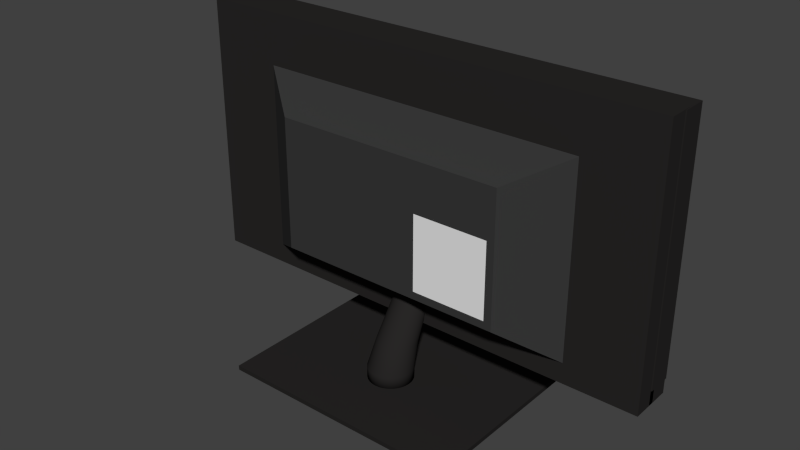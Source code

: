 # Source: TV.blend  (saved by Blender 2.71.0; exported with 4.5.12 LTS)
import bpy
from mathutils import Matrix  # noqa: F401  (used for matrix-valued properties, if any)

bpy.ops.wm.read_factory_settings(use_empty=True)
scene = bpy.context.scene
scene.name = 'Scene'

# ---- collections
col_collection_1 = bpy.data.collections.new('Collection 1'); scene.collection.children.link(col_collection_1)

# ---- materials (node trees are filled in below, after node groups)
mat_material_006 = bpy.data.materials.new('Material.006')
mat_material_006.alpha_threshold = 0.0
mat_material_006.use_transparent_shadow = False
mat_material_006.roughness = 0.5
mat_material_006.line_color = (0.0, 0.0, 0.0, 1.0)
mat_material_002 = bpy.data.materials.new('Material.002')
mat_material_002.alpha_threshold = 0.0
mat_material_002.use_transparent_shadow = False
mat_material_002.diffuse_color = (0.03968, 0.03968, 0.03968, 1.0)
mat_material_002.roughness = 0.5
mat_material_002.specular_intensity = 0.169
mat_material_002.line_color = (0.0, 0.0, 0.0, 1.0)
mat_material_001 = bpy.data.materials.new('Material.001')
mat_material_001.alpha_threshold = 0.0
mat_material_001.use_transparent_shadow = False
mat_material_001.diffuse_color = (0.02198, 0.02051, 0.02006, 1.0)
mat_material_001.specular_color = (0.1574, 0.1574, 0.1574)
mat_material_001.roughness = 0.5
mat_material_001.specular_intensity = 1.0
mat_material_001.line_color = (0.0, 0.0, 0.0, 1.0)
mat_material = bpy.data.materials.new('Material')
mat_material.alpha_threshold = 0.0
mat_material.use_transparent_shadow = False
mat_material.diffuse_color = (0.04955, 0.04955, 0.04955, 1.0)
mat_material.specular_color = (1.0, 0.9434, 0.9859)
mat_material.roughness = 0.5
mat_material.specular_intensity = 1.0
mat_material.line_color = (0.0, 0.0, 0.0, 1.0)

# ---- material node trees

# ---- world
world_world = bpy.data.worlds.new('World'); scene.world = world_world
world_world.color = (0.05088, 0.05088, 0.05088)
world_world.use_sun_shadow = False
world_world.sun_shadow_jitter_overblur = 0.0
world_world.cycles.sampling_method = 'MANUAL'
world_world.cycles.sample_map_resolution = 256

# ---- meshes
me_plane = bpy.data.meshes.new('Plane')
me_plane.from_pydata([(-1.0, -1.0, 0.0), (1.0, -1.0, 0.0), (-1.0, 1.0, 0.0), (1.0, 1.0, 0.0)], [], [(0, 1, 3, 2)])
_uv = me_plane.uv_layers.new(name='UVMap')
_uv.uv.foreach_set('vector', [0.1941, 0.2481, 0.9203, 0.2481, 0.9203, 0.9743, 0.1941, 0.9743])
me_plane.materials.append(mat_material_006)
me_plane.use_remesh_preserve_volume = False
me_plane.use_remesh_preserve_attributes = False
me_plane.use_mirror_vertex_groups = False
me_plane.update()
me_cube_008 = bpy.data.meshes.new('Cube.008')
me_cube_008.from_pydata([(-0.6492, -1.0, -0.6492), (-1.0, 1.0, -1.0), (1.0, 1.0, -1.0), (0.6492, -1.0, -0.6492), (-0.6492, -1.0, 0.6492), (-1.0, 1.0, 1.0), (1.0, 1.0, 1.0), (0.6492, -1.0, 0.6492)], [], [(4, 5, 1, 0), (5, 6, 2, 1), (6, 7, 3, 2), (7, 4, 0, 3), (0, 1, 2, 3), (7, 6, 5, 4)])
me_cube_008.materials.append(mat_material_002)
me_cube_008.use_remesh_preserve_volume = False
me_cube_008.use_remesh_preserve_attributes = False
me_cube_008.use_mirror_vertex_groups = False
me_cube_008.update()
me_cube_007 = bpy.data.meshes.new('Cube.007')
me_cube_007.from_pydata([(-1.0, -1.0, -1.0), (-1.0, 1.0, -1.0), (1.0, 1.0, -1.0), (1.0, -1.0, -1.0), (-1.0, -1.0, 1.0), (-1.0, 1.0, 1.0), (1.0, 1.0, 1.0), (1.0, -1.0, 1.0)], [], [(4, 5, 1, 0), (5, 6, 2, 1), (6, 7, 3, 2), (7, 4, 0, 3), (0, 1, 2, 3), (7, 6, 5, 4)])
me_cube_007.materials.append(mat_material_001)
me_cube_007.use_remesh_preserve_volume = False
me_cube_007.use_remesh_preserve_attributes = False
me_cube_007.use_mirror_vertex_groups = False
me_cube_007.update()
me_cube_006 = bpy.data.meshes.new('Cube.006')
me_cube_006.from_pydata([(-1.0, -1.0, -1.0), (-1.0, 1.0, -1.0), (1.0, 1.0, -1.0), (1.0, -1.0, -1.0), (-1.0, -1.0, 1.0), (-1.0, 1.0, 1.0), (1.0, 1.0, 1.0), (1.0, -1.0, 1.0)], [], [(4, 5, 1, 0), (5, 6, 2, 1), (6, 7, 3, 2), (7, 4, 0, 3), (0, 1, 2, 3), (7, 6, 5, 4)])
me_cube_006.materials.append(mat_material_001)
me_cube_006.use_remesh_preserve_volume = False
me_cube_006.use_remesh_preserve_attributes = False
me_cube_006.use_mirror_vertex_groups = False
me_cube_006.update()
me_cube_004 = bpy.data.meshes.new('Cube.004')
me_cube_004.from_pydata([(-1.0, -1.0, -1.0), (-1.0, 1.0, -1.0), (1.0, 1.0, -1.0), (1.0, -1.0, -1.0), (-1.0, -1.0, 1.0), (-1.0, 1.0, 1.0), (1.0, 1.0, 1.0), (1.0, -1.0, 1.0)], [], [(4, 5, 1, 0), (5, 6, 2, 1), (6, 7, 3, 2), (7, 4, 0, 3), (0, 1, 2, 3), (7, 6, 5, 4)])
me_cube_004.materials.append(mat_material_001)
me_cube_004.use_remesh_preserve_volume = False
me_cube_004.use_remesh_preserve_attributes = False
me_cube_004.use_mirror_vertex_groups = False
me_cube_004.update()
me_cube_003 = bpy.data.meshes.new('Cube.003')
me_cube_003.from_pydata([(-1.0, -1.0, -1.0), (-1.0, 1.0, -1.0), (1.0, 1.0, -1.0), (1.0, -1.0, -1.0), (-1.0, -1.0, 1.0), (-1.0, 1.0, 1.0), (1.0, 1.0, 1.0), (1.0, -1.0, 1.0)], [], [(4, 5, 1, 0), (5, 6, 2, 1), (6, 7, 3, 2), (7, 4, 0, 3), (0, 1, 2, 3), (7, 6, 5, 4)])
me_cube_003.materials.append(mat_material_001)
me_cube_003.use_remesh_preserve_volume = False
me_cube_003.use_remesh_preserve_attributes = False
me_cube_003.use_mirror_vertex_groups = False
me_cube_003.update()
me_cube_002 = bpy.data.meshes.new('Cube.002')
me_cube_002.from_pydata([(-1.0, -1.0, -1.0), (-1.0, 1.0, -1.0), (1.0, 1.0, -1.0), (1.0, -1.0, -1.0), (-1.0, -1.0, 1.0), (-1.0, 1.0, 1.0), (1.0, 1.0, 1.0), (1.0, -1.0, 1.0)], [], [(4, 5, 1, 0), (5, 6, 2, 1), (6, 7, 3, 2), (7, 4, 0, 3), (0, 1, 2, 3), (7, 6, 5, 4)])
me_cube_002.materials.append(mat_material_001)
me_cube_002.use_remesh_preserve_volume = False
me_cube_002.use_remesh_preserve_attributes = False
me_cube_002.use_mirror_vertex_groups = False
me_cube_002.update()
me_cylinder = bpy.data.meshes.new('Cylinder')
me_cylinder.from_pydata([(0.0, 0.3811, -1.925), (-1.495e-08, 2.322, 1.0), (0.1951, 0.3738, -1.907), (0.2196, 2.301, 1.0), (0.3827, 0.3521, -1.854), (0.4308, 2.237, 1.0), (0.5556, 0.3169, -1.769), (0.6255, 2.133, 1.0), (0.7071, 0.2695, -1.654), (0.7961, 1.993, 1.0), (0.8315, 0.2118, -1.514), (0.9361, 1.822, 1.0), (0.9239, 0.1459, -1.354), (1.04, 1.627, 1.0), (0.9808, 0.07436, -1.18), (1.104, 1.416, 1.0), (1.0, 2.119e-07, -1.0), (1.126, 1.197, 1.0), (0.9808, -0.07436, -0.8196), (1.104, 0.977, 1.0), (0.9239, -0.1459, -0.6462), (1.04, 0.7658, 1.0), (0.8315, -0.2118, -0.4864), (0.9361, 0.5711, 1.0), (0.7071, -0.2695, -0.3463), (0.7961, 0.4005, 1.0), (0.5556, -0.3169, -0.2313), (0.6255, 0.2605, 1.0), (0.3827, -0.3521, -0.1459), (0.4308, 0.1564, 1.0), (0.1951, -0.3738, -0.09325), (0.2196, 0.09237, 1.0), (-3.258e-07, -0.3811, -0.07548), (-3.818e-07, 0.07074, 1.0), (-0.1951, -0.3738, -0.09325), (-0.2196, 0.09237, 1.0), (-0.3827, -0.3521, -0.1459), (-0.4308, 0.1564, 1.0), (-0.5556, -0.3169, -0.2313), (-0.6255, 0.2605, 1.0), (-0.7071, -0.2695, -0.3463), (-0.7961, 0.4005, 1.0), (-0.8315, -0.2118, -0.4864), (-0.9361, 0.5711, 1.0), (-0.9239, -0.1459, -0.6462), (-1.04, 0.7658, 1.0), (-0.9808, -0.07436, -0.8196), (-1.104, 0.977, 1.0), (-1.0, 5.612e-07, -1.0), (-1.126, 1.197, 1.0), (-0.9808, 0.07436, -1.18), (-1.104, 1.416, 1.0), (-0.9239, 0.1459, -1.354), (-1.04, 1.627, 1.0), (-0.8315, 0.2118, -1.514), (-0.9361, 1.822, 1.0), (-0.7071, 0.2695, -1.654), (-0.7961, 1.993, 1.0), (-0.5556, 0.3169, -1.769), (-0.6255, 2.133, 1.0), (-0.3827, 0.3521, -1.854), (-0.4308, 2.237, 1.0), (-0.1951, 0.3738, -1.907), (-0.2196, 2.301, 1.0), (-1.068e-07, 3.043, 2.44), (0.2467, 3.019, 2.44), (0.4839, 2.947, 2.44), (0.7025, 2.83, 2.44), (0.8941, 2.673, 2.44), (1.051, 2.481, 2.44), (1.168, 2.262, 2.44), (1.24, 2.025, 2.44), (1.264, 1.778, 2.44), (1.24, 1.532, 2.44), (1.168, 1.295, 2.44), (1.051, 1.076, 2.44), (0.8941, 0.8843, 2.44), (0.7025, 0.7271, 2.44), (0.4839, 0.6102, 2.44), (0.2467, 0.5383, 2.44), (-5.188e-07, 0.514, 2.44), (-0.2467, 0.5383, 2.44), (-0.4839, 0.6102, 2.44), (-0.7025, 0.7271, 2.44), (-0.8941, 0.8843, 2.44), (-1.051, 1.076, 2.44), (-1.168, 1.295, 2.44), (-1.24, 1.532, 2.44), (-1.264, 1.778, 2.44), (-1.24, 2.025, 2.44), (-1.168, 2.262, 2.44), (-1.051, 2.481, 2.44), (-0.8941, 2.673, 2.44), (-0.7025, 2.83, 2.44), (-0.4839, 2.947, 2.44), (-0.2467, 3.019, 2.44), (-1.452e-07, 3.043, 3.192), (0.2467, 3.019, 3.192), (0.4839, 2.947, 3.192), (0.7025, 2.83, 3.192), (0.8941, 2.673, 3.192), (1.051, 2.481, 3.192), (1.168, 2.262, 3.192), (1.24, 2.025, 3.192), (1.264, 1.778, 3.192), (1.24, 1.532, 3.192), (1.168, 1.295, 3.192), (1.051, 1.076, 3.192), (0.8941, 0.8843, 3.192), (0.7025, 0.7271, 3.192), (0.4839, 0.6102, 3.192), (0.2467, 0.5383, 3.192), (-5.572e-07, 0.514, 3.192), (-0.2467, 0.5383, 3.192), (-0.4839, 0.6102, 3.192), (-0.7025, 0.7271, 3.192), (-0.8941, 0.8843, 3.192), (-1.051, 1.076, 3.192), (-1.168, 1.295, 3.192), (-1.24, 1.532, 3.192), (-1.264, 1.778, 3.192), (-1.24, 2.025, 3.192), (-1.168, 2.262, 3.192), (-1.051, 2.481, 3.192), (-0.8941, 2.673, 3.192), (-0.7025, 2.83, 3.192), (-0.4839, 2.947, 3.192), (-0.2467, 3.019, 3.192), (-6.931, 6.388, 3.1), (6.931, 6.388, 3.1), (-6.931, -4.293, 3.1), (6.931, -4.293, 3.1), (-6.904, 6.354, 3.398), (6.958, 6.354, 3.398), (-6.904, -4.327, 3.398), (6.958, -4.327, 3.398), (2.151e-09, -0.9089, -2.45), (0.1951, -0.9143, -2.432), (0.3827, -0.9303, -2.377), (0.5556, -0.9562, -2.288), (0.7071, -0.9911, -2.169), (0.8315, -1.034, -2.024), (0.9239, -1.082, -1.858), (0.9808, -1.135, -1.678), (1.0, -1.189, -1.49), (0.9808, -1.244, -1.303), (0.9239, -1.297, -1.123), (0.8315, -1.345, -0.9571), (0.7071, -1.388, -0.8117), (0.5556, -1.423, -0.6923), (0.3827, -1.449, -0.6036), (0.1951, -1.465, -0.549), (-3.237e-07, -1.47, -0.5305), (-0.1951, -1.465, -0.549), (-0.3827, -1.449, -0.6036), (-0.5556, -1.423, -0.6923), (-0.7071, -1.388, -0.8117), (-0.8315, -1.345, -0.9571), (-0.9239, -1.297, -1.123), (-0.9808, -1.244, -1.303), (-1.0, -1.189, -1.49), (-0.9808, -1.135, -1.678), (-0.9239, -1.082, -1.858), (-0.8315, -1.034, -2.024), (-0.7071, -0.9911, -2.169), (-0.5556, -0.9562, -2.288), (-0.3827, -0.9303, -2.377), (-0.1951, -0.9143, -2.432)], [], [(0, 1, 3, 2), (2, 3, 5, 4), (4, 5, 7, 6), (6, 7, 9, 8), (8, 9, 11, 10), (10, 11, 13, 12), (12, 13, 15, 14), (14, 15, 17, 16), (16, 17, 19, 18), (18, 19, 21, 20), (20, 21, 23, 22), (22, 23, 25, 24), (24, 25, 27, 26), (26, 27, 29, 28), (28, 29, 31, 30), (30, 31, 33, 32), (32, 33, 35, 34), (34, 35, 37, 36), (36, 37, 39, 38), (38, 39, 41, 40), (40, 41, 43, 42), (42, 43, 45, 44), (44, 45, 47, 46), (46, 47, 49, 48), (48, 49, 51, 50), (50, 51, 53, 52), (52, 53, 55, 54), (54, 55, 57, 56), (56, 57, 59, 58), (58, 59, 61, 60), (51, 49, 88, 89), (62, 63, 1, 0), (60, 61, 63, 62), (60, 62, 167, 166), (86, 85, 117, 118), (27, 25, 76, 77), (1, 63, 95, 64), (41, 39, 83, 84), (17, 15, 71, 72), (55, 53, 90, 91), (31, 29, 78, 79), (7, 5, 66, 67), (45, 43, 85, 86), (21, 19, 73, 74), (59, 57, 92, 93), (35, 33, 80, 81), (11, 9, 68, 69), (49, 47, 87, 88), (25, 23, 75, 76), (63, 61, 94, 95), (39, 37, 82, 83), (15, 13, 70, 71), (53, 51, 89, 90), (29, 27, 77, 78), (5, 3, 65, 66), (43, 41, 84, 85), (19, 17, 72, 73), (57, 55, 91, 92), (33, 31, 79, 80), (9, 7, 67, 68), (47, 45, 86, 87), (3, 1, 64, 65), (23, 21, 74, 75), (61, 59, 93, 94), (37, 35, 81, 82), (13, 11, 69, 70), (97, 96, 127, 126, 125, 124, 123, 122, 121, 120, 119, 118, 117, 116, 115, 114, 113, 112, 111, 110, 109, 108, 107, 106, 105, 104, 103, 102, 101, 100, 99, 98), (81, 80, 112, 113), (76, 75, 107, 108), (71, 70, 102, 103), (66, 65, 97, 98), (92, 91, 123, 124), (87, 86, 118, 119), (82, 81, 113, 114), (77, 76, 108, 109), (72, 71, 103, 104), (67, 66, 98, 99), (93, 92, 124, 125), (88, 87, 119, 120), (83, 82, 114, 115), (78, 77, 109, 110), (73, 72, 104, 105), (68, 67, 99, 100), (94, 93, 125, 126), (89, 88, 120, 121), (84, 83, 115, 116), (79, 78, 110, 111), (74, 73, 105, 106), (69, 68, 100, 101), (95, 94, 126, 127), (90, 89, 121, 122), (85, 84, 116, 117), (80, 79, 111, 112), (75, 74, 106, 107), (70, 69, 101, 102), (65, 64, 96, 97), (64, 95, 127, 96), (91, 90, 122, 123), (129, 131, 130, 128), (133, 132, 134, 135), (130, 131, 135, 134), (128, 130, 134, 132), (131, 129, 133, 135), (129, 128, 132, 133), (136, 137, 138, 139, 140, 141, 142, 143, 144, 145, 146, 147, 148, 149, 150, 151, 152, 153, 154, 155, 156, 157, 158, 159, 160, 161, 162, 163, 164, 165, 166, 167), (38, 40, 156, 155), (16, 18, 145, 144), (44, 46, 159, 158), (22, 24, 148, 147), (50, 52, 162, 161), (6, 8, 140, 139), (28, 30, 151, 150), (56, 58, 165, 164), (34, 36, 154, 153), (12, 14, 143, 142), (62, 0, 136, 167), (40, 42, 157, 156), (18, 20, 146, 145), (46, 48, 160, 159), (2, 4, 138, 137), (24, 26, 149, 148), (52, 54, 163, 162), (8, 10, 141, 140), (30, 32, 152, 151), (58, 60, 166, 165), (36, 38, 155, 154), (0, 2, 137, 136), (14, 16, 144, 143), (42, 44, 158, 157), (20, 22, 147, 146), (48, 50, 161, 160), (4, 6, 139, 138), (26, 28, 150, 149), (54, 56, 164, 163), (32, 34, 153, 152), (10, 12, 142, 141)])
me_cylinder.polygons.foreach_set('use_smooth', [1, 1, 1, 1, 1, 1, 1, 1, 1, 1, 1, 1, 1, 1, 1, 1, 1, 1, 1, 1, 1, 1, 1, 1, 1, 1, 1, 1, 1, 1, 1, 1, 1, 1, 1, 1, 1, 1, 1, 1, 1, 1, 1, 1, 1, 1, 1, 1, 1, 1, 1, 1, 1, 1, 1, 1, 1, 1, 1, 1, 1, 1, 1, 1, 1, 1, 1, 1, 1, 1, 1, 1, 1, 1, 1, 1, 1, 1, 1, 1, 1, 1, 1, 1, 1, 1, 1, 1, 1, 1, 1, 1, 1, 1, 1, 1, 1, 1, 0, 0, 0, 0, 0, 0, 1, 1, 1, 1, 1, 1, 1, 1, 1, 1, 1, 1, 1, 1, 1, 1, 1, 1, 1, 1, 1, 1, 1, 1, 1, 1, 1, 1, 1, 1, 1, 1])
me_cylinder.materials.append(mat_material_001)
me_cylinder.use_remesh_preserve_volume = False
me_cylinder.use_remesh_preserve_attributes = False
me_cylinder.use_mirror_vertex_groups = False
me_cylinder.update()
me_cube = bpy.data.meshes.new('Cube')
me_cube.from_pydata([(1.0, 1.0, -1.0), (1.0, -1.0, -1.0), (-1.0, -1.0, -1.0), (-1.0, 1.0, -1.0), (1.0, 1.0, 1.0), (1.0, -1.0, 1.0), (-1.0, -1.0, 1.0), (-1.0, 1.0, 1.0)], [], [(0, 1, 2, 3), (4, 7, 6, 5), (0, 4, 5, 1), (1, 5, 6, 2), (2, 6, 7, 3), (4, 0, 3, 7)])
me_cube.materials.append(mat_material)
me_cube.use_remesh_preserve_volume = False
me_cube.use_remesh_preserve_attributes = False
me_cube.use_mirror_vertex_groups = False
me_cube.update()

# ---- objects
ob_plane = bpy.data.objects.new('Plane', me_plane)
ob_cube_005 = bpy.data.objects.new('Cube.005', me_cube_008)
ob_cube_004 = bpy.data.objects.new('Cube.004', me_cube_007)
ob_cube_003 = bpy.data.objects.new('Cube.003', me_cube_006)
ob_cube_002 = bpy.data.objects.new('Cube.002', me_cube_004)
ob_cube_001 = bpy.data.objects.new('Cube.001', me_cube_003)
ob_cube = bpy.data.objects.new('Cube', me_cube_002)
ob_stand = bpy.data.objects.new('stand', me_cylinder)
ob_screen = bpy.data.objects.new('screen', me_cube)

# ---- transforms, parenting, visibility, modifiers, constraints
ob_plane.location = (0.4602, -0.3961, 1.031)
ob_plane.rotation_euler = (1.571, -0.0, 0.0)
ob_plane.scale = (0.2453, 0.2453, 0.2453)
ob_plane.lineart.crease_threshold = 0.0
ob_cube_005.location = (0.0, -0.2439, 1.164)
ob_cube_005.scale = (1.161, 0.1501, 0.6627)
ob_cube_005.lineart.crease_threshold = 0.0
ob_cube_004.location = (-1.468, 0.0433, 1.311)
ob_cube_004.rotation_euler = (-0.0, 1.571, 0.0)
ob_cube_004.scale = (0.7957, 0.07918, -0.08353)
ob_cube_004.lineart.crease_threshold = 0.0
ob_cube_003.location = (1.472, 0.0433, 1.311)
ob_cube_003.rotation_euler = (-0.0, 1.571, 0.0)
ob_cube_003.scale = (0.7957, 0.07918, -0.08353)
ob_cube_003.lineart.crease_threshold = 0.0
ob_cube_002.location = (-8.796e-12, 0.0433, 0.477)
ob_cube_002.scale = (1.549, 0.07918, -0.05911)
ob_cube_002.lineart.crease_threshold = 0.0
ob_cube_001.location = (-8.796e-12, 0.0433, 2.048)
ob_cube_001.scale = (1.549, 0.07918, -0.05911)
ob_cube_001.lineart.crease_threshold = 0.0
ob_cube.location = (0.0, -0.07836, 1.263)
ob_cube.scale = (1.549, 0.07918, 0.8451)
ob_cube.lineart.crease_threshold = 0.0
ob_stand.location = (0.0, -0.1369, 0.4415)
ob_stand.scale = (-0.1133, -0.1133, -0.1133)
ob_stand.lineart.crease_threshold = 0.0
ob_screen.location = (0.0, 0.0, 1.247)
ob_screen.scale = (1.367, 0.04936, 0.7577)
ob_screen.lock_rotations_4d = False
ob_screen.empty_display_type = 'ARROWS'
ob_screen.lineart.crease_threshold = 0.0

# ---- collection membership
col_collection_1.objects.link(ob_plane)
col_collection_1.objects.link(ob_cube_005)
col_collection_1.objects.link(ob_cube_004)
col_collection_1.objects.link(ob_cube_003)
col_collection_1.objects.link(ob_cube_002)
col_collection_1.objects.link(ob_cube_001)
col_collection_1.objects.link(ob_cube)
col_collection_1.objects.link(ob_stand)
col_collection_1.objects.link(ob_screen)

# ---- scene / render settings (as saved in the file)
scene.frame_start = 1; scene.frame_end = 250; scene.frame_set(1)
scene.render.engine = 'BLENDER_EEVEE_NEXT'
scene.render.image_settings.color_mode = 'RGB'
scene.render.image_settings.compression = 90
scene.render.resolution_percentage = 50
scene.render.dither_intensity = 0.0
scene.render.bake_margin = 2
scene.cycles.use_denoising = False
scene.cycles.samples = 10
scene.cycles.sampling_pattern = 'TABULATED_SOBOL'
scene.cycles.light_sampling_threshold = 0.0
scene.cycles.use_adaptive_sampling = False
scene.cycles.use_light_tree = False
scene.cycles.blur_glossy = 0.0
scene.cycles.volume_bounces = 1
scene.cycles.pixel_filter_type = 'GAUSSIAN'
scene.cycles.sample_clamp_indirect = 0.0
scene.view_settings.view_transform = 'Standard'
bpy.context.view_layer.update()

# ---- added for rendering (the .blend has no active camera and no usable light): camera, sun
cam_auto = bpy.data.cameras.new('AutoCamera')
cam_auto.lens = 50.0
cam_auto.sensor_width = 36.0
cam_auto.clip_end = 1000.0
ob_auto_camera = bpy.data.objects.new('AutoCamera', cam_auto)
scene.collection.objects.link(ob_auto_camera)
ob_auto_camera.location = (3.62481, -4.60131, 3.98072)
ob_auto_camera.rotation_euler = (1.09748, -7.21219e-08, 0.694738)
scene.camera = ob_auto_camera
light_auto_sun = bpy.data.lights.new('AutoSun', 'SUN')
light_auto_sun.energy = 3.0
light_auto_sun.angle = 0.0523599
ob_auto_sun = bpy.data.objects.new('AutoSun', light_auto_sun)
scene.collection.objects.link(ob_auto_sun)
ob_auto_sun.rotation_euler = (0.872665, 0.174533, 0.523599)
bpy.context.view_layer.update()
